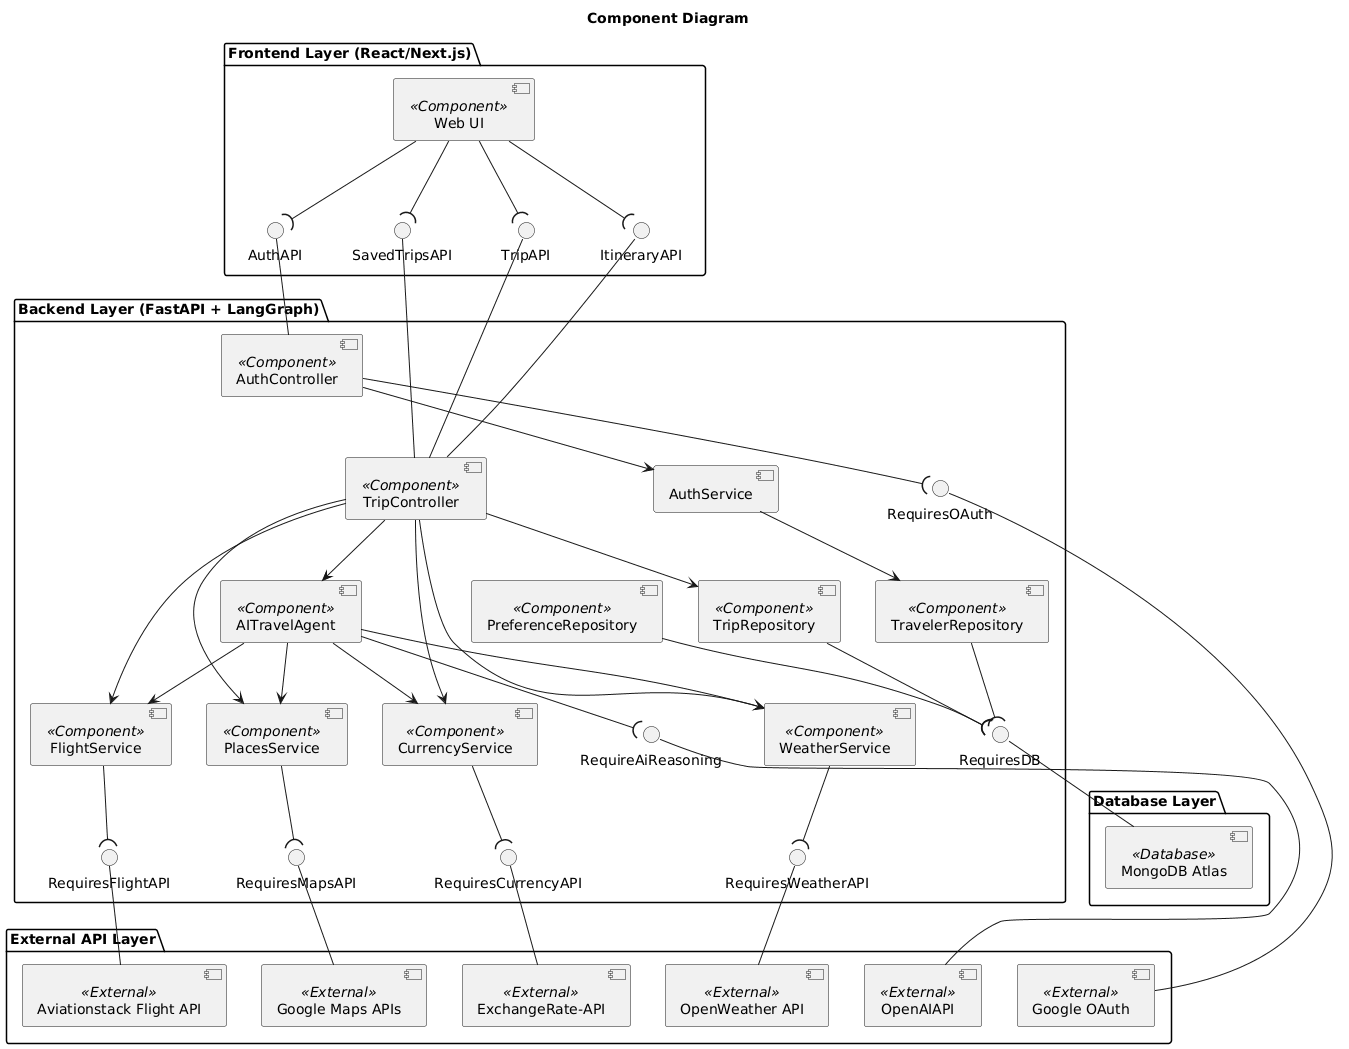

The diagram above was rendered by PlantUML. Its source (embedded in the PNG):
@startuml
title Component Diagram 

package "Frontend Layer (React/Next.js)" {

  [Web UI] <<Component>>

  interface AuthAPI
  interface TripAPI
  interface ItineraryAPI
  interface SavedTripsAPI

  [Web UI] --( AuthAPI
  [Web UI] --( TripAPI
  [Web UI] --( ItineraryAPI
  [Web UI] --( SavedTripsAPI
}


package "Backend Layer (FastAPI + LangGraph)" {

  [AuthController] <<Component>>
  [TripController] <<Component>>
  [AITravelAgent] <<Component>>
  [WeatherService] <<Component>>
  [FlightService] <<Component>>
  [PlacesService] <<Component>>
  [CurrencyService] <<Component>>
  [TripRepository] <<Component>>
  [PreferenceRepository] <<Component>>
  [TravelerRepository] <<Component>>

  AuthAPI -- [AuthController]
  TripAPI -- [TripController]
  ItineraryAPI -- [TripController]
  SavedTripsAPI -- [TripController]

  [TripController] --> [WeatherService]
  [TripController] --> [FlightService]
  [TripController] --> [PlacesService]
  [TripController] --> [CurrencyService]
  [TripController] --> [AITravelAgent]
  [TripController] --> [TripRepository]

  [AuthController] --> [AuthService]
  [AuthService] --> [TravelerRepository]

  [AITravelAgent] --> [WeatherService]
  [AITravelAgent] --> [PlacesService]
  [AITravelAgent] --> [FlightService]
  [AITravelAgent] --> [CurrencyService]

  interface RequiresOAuth
  interface RequiresWeatherAPI
  interface RequiresFlightAPI
  interface RequiresMapsAPI
  interface RequiresCurrencyAPI
  interface RequiresDB

  [AuthController] --( RequiresOAuth
  [WeatherService] --( RequiresWeatherAPI
  [FlightService] --( RequiresFlightAPI
  [PlacesService] --( RequiresMapsAPI
  [CurrencyService] --( RequiresCurrencyAPI
  [TripRepository] --( RequiresDB
  [PreferenceRepository] --( RequiresDB
  [TravelerRepository] --( RequiresDB
  
   [AITravelAgent]--( RequireAiReasoning 
}


package "External API Layer" {
  [Google OAuth] <<External>>
  [OpenWeather API] <<External>>
  [Aviationstack Flight API] <<External>>
  [Google Maps APIs] <<External>>
  [ExchangeRate-API] <<External>>
  [OpenAIAPI] <<External>>
}

RequiresOAuth -- [Google OAuth]
RequiresWeatherAPI -- [OpenWeather API]
RequiresFlightAPI -- [Aviationstack Flight API]
RequiresMapsAPI -- [Google Maps APIs]
RequiresCurrencyAPI -- [ExchangeRate-API]
OpenAIAPI -- [RequireAiReasoning]

package "Database Layer" {
  [MongoDB Atlas] <<Database>>
}

RequiresDB -- [MongoDB Atlas]
@enduml